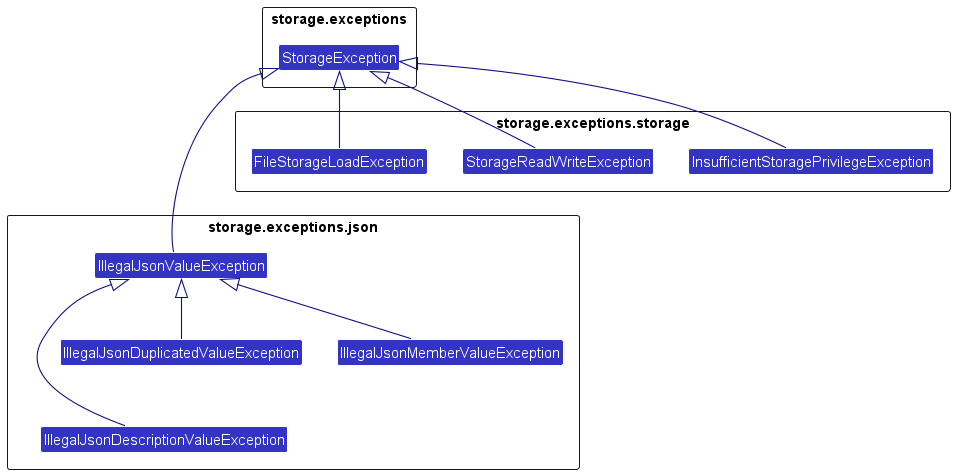

The diagram above was rendered by PlantUML. Its source (embedded in the PNG):
@startuml
!include ../style.puml
skinparam arrowThickness 1.1
skinparam arrowColor LOGIC_COLOR_T4
skinparam classBackgroundColor LOGIC_COLOR

package storage.exceptions as MainStorageException; {
    class StorageException

    hide members
}

package storage.exceptions.json as JsonExceptions; {
    class IllegalJsonDescriptionValueException
    class IllegalJsonDuplicatedValueException
    class IllegalJsonMemberValueException
    class IllegalJsonValueException

    IllegalJsonDescriptionValueException -up-|> IllegalJsonValueException
    IllegalJsonDuplicatedValueException -up-|> IllegalJsonValueException
    IllegalJsonMemberValueException -up-|> IllegalJsonValueException

    IllegalJsonValueException -up-|> StorageException
    IllegalJsonValueException -[hidden]up--> StorageException

    IllegalJsonDuplicatedValueException -[hidden]down- IllegalJsonDescriptionValueException

    hide members
}

package storage.exceptions.storage as StorageExceptions; {
    InsufficientStoragePrivilegeException -up-|> StorageException
    StorageReadWriteException -up-|> StorageException
    FileStorageLoadException -up-|> StorageException

    hide members
}
@enduml